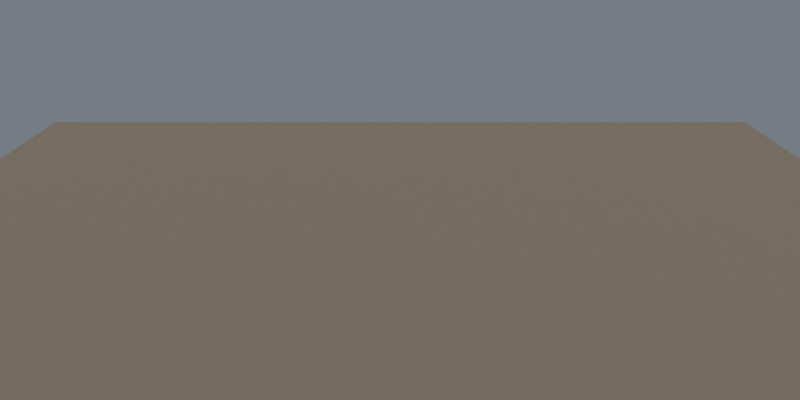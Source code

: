 # Source: ch04_08_relief_const_height.blend  (saved by Blender 5.3.31; exported with 4.5.12 LTS)
import bpy
from mathutils import Matrix  # noqa: F401  (used for matrix-valued properties, if any)

bpy.ops.wm.read_factory_settings(use_empty=True)
scene = bpy.context.scene
scene.name = 'SC_RELIEF'

# ---- collections
col_cameras = bpy.data.collections.new('CAMERAS'); scene.collection.children.link(col_cameras)

# ---- materials (node trees are filled in below, after node groups)
mat_mat_ground = bpy.data.materials.new('MAT_Ground')
mat_mat_ground.displacement_method = 'DISPLACEMENT'

# ---- material node trees
mat_mat_ground.use_nodes = True; mat_mat_ground.node_tree.nodes.clear()
_N = mat_mat_ground.node_tree.nodes; _L = mat_mat_ground.node_tree.links
n0 = _N.new('ShaderNodeBsdfPrincipled'); n0.name = 'Principled BSDF'; n0.location = (-200, 100)
n0.inputs[0].default_value = (0.35, 0.28, 0.2, 1.0)
n0.inputs[2].default_value = 0.9
n0.inputs[10].default_value = 0.005
n1 = _N.new('ShaderNodeOutputMaterial'); n1.name = 'Material Output'; n1.location = (200, 100)
n2 = _N.new('ShaderNodeTexCoord'); n2.name = 'Texture Coordinate'; n2.location = (-800, -300)
n3 = _N.new('ShaderNodeTexNoise'); n3.name = 'Noise Texture'; n3.location = (-550, -300)
n3.width = 160
n3.inputs[2].default_value = 0.9
n3.inputs[3].default_value = 4.0
n3.inputs[4].default_value = 0.55
n4 = _N.new('ShaderNodeDisplacement'); n4.name = 'Displacement'; n4.location = (-250, -300)
n4.inputs[2].default_value = 0.25
_L.new(n0.outputs[0], n1.inputs[0])
_L.new(n2.outputs[3], n3.inputs[0])
_L.new(n4.outputs[0], n1.inputs[2])
n1.is_active_output = True

# ---- world
world_wo_neutral = bpy.data.worlds.new('WO_Neutral'); scene.world = world_wo_neutral
world_wo_neutral.use_nodes = True; world_wo_neutral.node_tree.nodes.clear()
_N = world_wo_neutral.node_tree.nodes; _L = world_wo_neutral.node_tree.links
n0 = _N.new('ShaderNodeBackground'); n0.name = 'Background'; n0.location = (-200, 100)
n0.inputs[0].default_value = (0.3, 0.33, 0.38, 1.0)
n0.inputs[1].default_value = 0.6
n1 = _N.new('ShaderNodeOutputWorld'); n1.name = 'World Output'; n1.location = (200, 100)
_L.new(n0.outputs[0], n1.inputs[0])
n1.is_active_output = True

# ---- cameras
cam_ca_front = bpy.data.cameras.new('CA_Front')
cam_ca_front.clip_end = 200.0
cam_ca_low = bpy.data.cameras.new('CA_Low')
cam_ca_low.clip_end = 200.0

# ---- lights
light_sun_low = bpy.data.lights.new('SUN_Low', 'SUN')
light_sun_low.angle = 0.05236
light_sun_low.energy = 4.0

# ---- meshes
me_plane = bpy.data.meshes.new('Plane')
me_plane.from_pydata([(-3.0, -3.0, 0.0), (3.0, -3.0, 0.0), (-3.0, 3.0, 0.0), (3.0, 3.0, 0.0)], [], [(0, 1, 3, 2)])
_uv = me_plane.uv_layers.new(name='UVMap')
_uv.uv.foreach_set('vector', [0.0, 0.0, 1.0, 0.0, 1.0, 1.0, 0.0, 1.0])
me_plane.materials.append(mat_mat_ground)
me_plane.update()

# ---- objects
ob_sun_low = bpy.data.objects.new('SUN_Low', light_sun_low)
ob_prop_ground = bpy.data.objects.new('PROP_Ground', me_plane)
ob_cam_front = bpy.data.objects.new('CAM_Front', cam_ca_front)
ob_cam_low = bpy.data.objects.new('CAM_Low', cam_ca_low)

# ---- transforms, parenting, visibility, modifiers, constraints
ob_sun_low.location = (0.0, 0.0, 0.0)
ob_sun_low.rotation_euler = (1.326, 0.0, 0.8727)
ob_prop_ground.location = (0.0, 0.0, 0.0)
_m = ob_prop_ground.modifiers.new('Subdivision', 'SUBSURF')
_m.subdivision_type = 'SIMPLE'
_m.levels = 2
ob_cam_front.location = (0.0, -6.5, 1.8)
ob_cam_front.rotation_euler = (1.301, -0.0, 0.0)
ob_cam_low.location = (3.5, -4.8, 0.9)
ob_cam_low.rotation_euler = (1.42, -1.083e-09, 0.63)

# ---- collection membership
scene.collection.objects.link(ob_sun_low)
scene.collection.objects.link(ob_prop_ground)
col_cameras.objects.link(ob_cam_front)
col_cameras.objects.link(ob_cam_low)

# ---- scene / render settings (as saved in the file)
scene.camera = ob_cam_front
scene.frame_start = 1; scene.frame_end = 250; scene.frame_set(1)
scene.render.engine = 'CYCLES'
scene.render.resolution_x = 800
scene.render.resolution_y = 400
scene.render.bake_bias = 0.0
scene.render.bake_samples = 0
scene.render.compositor_device = 'GPU'
scene.cycles.use_denoising = False
scene.cycles.samples = 24
scene.eevee.use_volume_custom_range = False
scene.eevee.fast_gi_thickness_near = 0.1
scene.eevee.fast_gi_thickness_far = 0.0
scene.eevee.ray_tracing_options.screen_trace_thickness = 0.1
bpy.context.view_layer.update()
